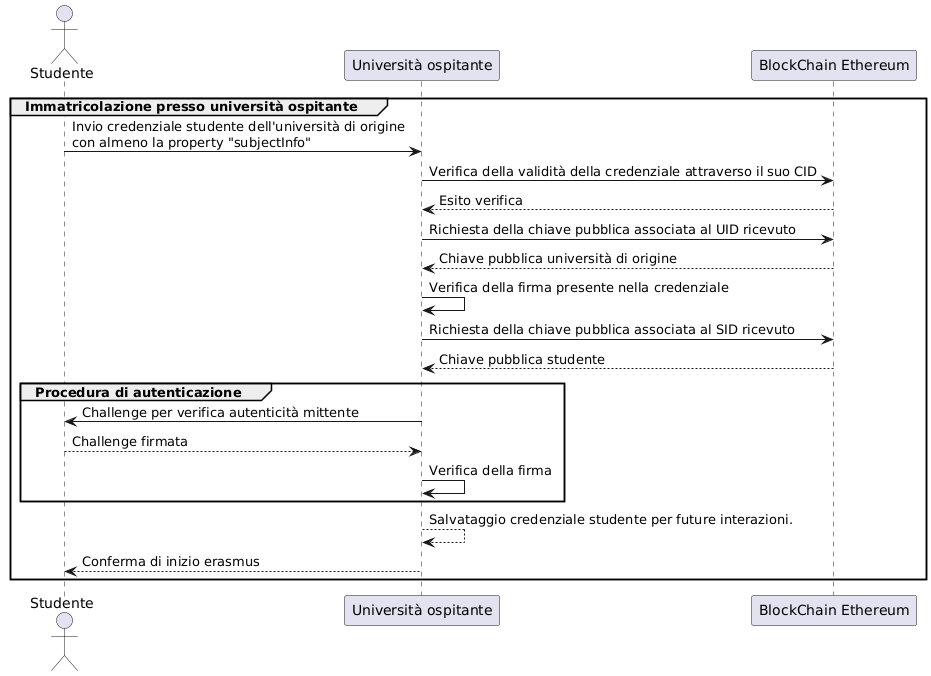

The diagram above was rendered by PlantUML. Its source (embedded in the PNG):
@startuml
actor Studente

participant "Università ospitante" as UniOspitante
participant "BlockChain Ethereum" as Blockchain

group Immatricolazione presso università ospitante

   Studente -> UniOspitante : Invio credenziale studente dell'università di origine\ncon almeno la property "subjectInfo"
   UniOspitante -> Blockchain : Verifica della validità della credenziale attraverso il suo CID
   Blockchain --> UniOspitante : Esito verifica
   UniOspitante -> Blockchain : Richiesta della chiave pubblica associata al UID ricevuto
   Blockchain --> UniOspitante : Chiave pubblica università di origine
   UniOspitante -> UniOspitante : Verifica della firma presente nella credenziale
   UniOspitante -> Blockchain : Richiesta della chiave pubblica associata al SID ricevuto
   Blockchain --> UniOspitante : Chiave pubblica studente

   group Procedura di autenticazione

      UniOspitante -> Studente : Challenge per verifica autenticità mittente
      Studente --> UniOspitante : Challenge firmata
      UniOspitante -> UniOspitante : Verifica della firma

   end

UniOspitante --> UniOspitante : Salvataggio credenziale studente per future interazioni.
UniOspitante --> Studente : Conferma di inizio erasmus

end
@enduml